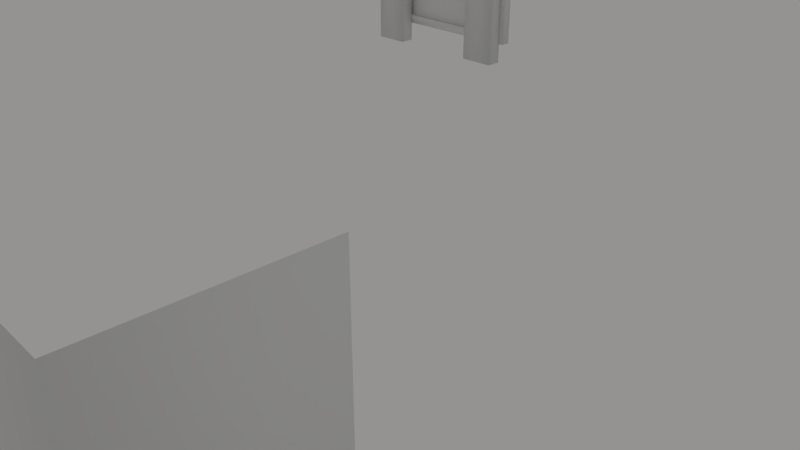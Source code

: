 # Source: OutsideDoor.blend  (saved by Blender 2.78.0; exported with 4.5.12 LTS)
import bpy
from mathutils import Matrix  # noqa: F401  (used for matrix-valued properties, if any)

bpy.ops.wm.read_factory_settings(use_empty=True)
scene = bpy.context.scene
scene.name = 'Scene'

# ---- collections
col_collection_1 = bpy.data.collections.new('Collection 1'); scene.collection.children.link(col_collection_1)

# ---- materials (node trees are filled in below, after node groups)
mat_material_001 = bpy.data.materials.new('Material.001')
mat_material_001.alpha_threshold = 0.0
mat_material_001.use_transparent_shadow = False
mat_material_001.roughness = 0.5
mat_material_001.specular_intensity = 0.0

# ---- material node trees

# ---- world
world_world = bpy.data.worlds.new('World'); scene.world = world_world
world_world.color = (0.2957, 0.2926, 0.2836)
world_world.use_sun_shadow = False
world_world.sun_shadow_jitter_overblur = 0.0
world_world.cycles.sampling_method = 'MANUAL'

# ---- cameras
cam_camera = bpy.data.cameras.new('Camera')
cam_camera.clip_end = 100.0
cam_camera.lens = 35.0
cam_camera.sensor_width = 32.0
cam_camera.sensor_height = 18.0
cam_camera.ortho_scale = 7.314
cam_camera.dof.focus_distance = 0.0
cam_camera.dof.aperture_fstop = 128.0

# ---- meshes
me_plane_040 = bpy.data.meshes.new('Plane.040')
me_plane_040.from_pydata([(2.603, -1.127, -1.334), (2.603, -1.127, 1.138), (-3.009, -1.127, -1.334), (-3.009, -1.127, 1.138), (2.603, 3.382, -1.334), (-3.009, 3.382, 1.138), (2.603, 3.382, 1.138), (-1.151, 0.8673, 1.092), (-1.151, 0.6706, 1.092), (-1.344, 0.8673, 1.092), (-1.344, 0.6706, 1.092), (-1.344, 0.6706, 1.01), (-1.344, 0.8673, 1.01), (-1.151, 0.6706, 1.01), (-1.151, 0.8673, 1.01), (-1.115, 2.781, 1.064), (-1.115, -1.173, 1.064), (-2.766, 2.781, 1.064), (-2.766, -1.173, 1.064), (-1.115, 2.781, 1.3), (-2.766, 2.781, 1.3), (-2.766, -1.173, 1.3), (-1.115, -1.173, 1.3), (-1.187, 0.8304, 1.01), (-1.187, 0.7074, 1.01), (-1.308, 0.8304, 1.01), (-1.308, 0.7074, 1.01), (-1.308, 0.7074, 0.9622), (-1.187, 0.7074, 0.9622), (-1.308, 0.8304, 0.9622), (-1.187, 0.8304, 0.9622), (-1.335, 0.6798, 0.8563), (-1.16, 0.6798, 0.8563), (-1.335, 0.8581, 0.8563), (-1.16, 0.8581, 0.8563), (-1.306, 0.7095, 0.8001), (-1.189, 0.7095, 0.8001), (-1.306, 0.8284, 0.8001), (-1.189, 0.8284, 0.8001), (-1.115, 0.9145, 1.064), (-2.766, 0.9145, 1.064), (-2.766, 0.9145, 1.3), (-1.115, 0.9145, 1.3), (-1.115, 2.781, 1.053), (-1.115, -1.173, 1.053), (-2.766, 2.781, 1.053), (-2.766, -1.173, 1.053), (-1.115, 2.781, 1.248), (-2.766, 2.781, 1.248), (-2.766, -1.173, 1.248), (-1.115, -1.173, 1.248), (-1.115, 0.8042, 1.053), (-2.766, 0.8042, 1.053), (-2.766, 0.8042, 1.248), (-1.115, 0.8042, 1.248), (-2.933, -1.173, 1.053), (-2.933, -1.173, 1.248), (-0.9481, -1.173, 1.053), (-0.9481, -1.173, 1.248), (-0.997, 2.899, 1.248), (-0.997, 2.899, 1.053), (-2.884, 2.899, 1.053), (-2.884, 2.899, 1.248), (-0.968, 0.8042, 1.053), (-2.913, 0.8042, 1.053), (-2.913, 0.8042, 1.248), (-0.968, 0.8042, 1.248), (-1.975, -1.173, 1.064), (-1.907, -1.173, 1.064), (-1.975, 2.781, 1.064), (-1.907, 2.781, 1.064), (-1.975, 2.781, 1.3), (-1.907, 2.781, 1.3), (-1.975, -1.173, 1.3), (-1.907, -1.173, 1.3), (-1.907, 0.9145, 1.3), (-1.975, 0.9145, 1.3), (-1.975, 0.9145, 1.064), (-1.907, 0.9145, 1.064), (-1.267, 2.781, 1.064), (-1.267, -1.173, 1.064), (-1.267, 2.781, 1.3), (-1.267, -1.173, 1.3), (-1.267, 0.9145, 1.3), (-1.267, 0.9145, 1.064), (-2.614, 0.9145, 1.3), (-2.614, -1.173, 1.064), (-2.614, 2.781, 1.064), (-2.614, 2.781, 1.3), (-2.614, -1.173, 1.3), (-2.614, 0.9145, 1.064), (-1.115, -0.9312, 1.064), (-2.766, -0.9312, 1.064), (-2.766, -0.9312, 1.3), (-1.115, -0.9312, 1.3), (-1.907, -0.9312, 1.3), (-1.975, -0.9312, 1.3), (-1.907, -0.9312, 1.064), (-1.975, -0.9312, 1.064), (-1.267, -0.9312, 1.064), (-1.267, -0.9312, 1.3), (-2.614, -0.9312, 1.064), (-2.614, -0.9312, 1.3), (-1.115, 2.65, 1.064), (-2.766, 2.65, 1.064), (-2.766, 2.65, 1.3), (-1.115, 2.65, 1.3), (-1.907, 2.65, 1.3), (-1.975, 2.65, 1.3), (-1.907, 2.65, 1.064), (-1.975, 2.65, 1.064), (-1.267, 2.65, 1.064), (-1.267, 2.65, 1.3), (-2.614, 2.65, 1.064), (-2.614, 2.65, 1.3), (-1.115, 0.6416, 1.064), (-2.766, 0.6416, 1.064), (-2.766, 0.6416, 1.3), (-1.115, 0.6416, 1.3), (-1.975, 0.6416, 1.064), (-1.907, 0.6416, 1.3), (-1.975, 0.6416, 1.3), (-1.907, 0.6416, 1.064), (-1.267, 0.6416, 1.064), (-1.267, 0.6416, 1.3), (-2.614, 0.6416, 1.064), (-2.614, 0.6416, 1.3), (-1.859, 2.591, 1.052), (-1.859, 0.9729, 1.052), (-2.566, 0.9729, 1.052), (-2.023, 0.9729, 1.052), (-1.315, 0.9729, 1.052), (-1.315, 2.591, 1.052), (-2.566, 2.591, 1.052), (-1.859, 0.5886, 1.052), (-1.859, -0.8782, 1.052), (-1.315, 0.5886, 1.052), (-1.315, -0.8782, 1.052), (-2.566, 0.5886, 1.052), (-2.566, -0.8782, 1.052), (-2.023, -0.8782, 1.052), (-2.023, 2.591, 1.052), (-2.023, 0.5886, 1.052), (0.001121, 2.166, 1.138), (-0.4071, 2.166, 1.138), (-0.4071, 2.494, 1.138), (0.001121, 2.494, 1.138), (-0.4071, 2.166, 1.069), (0.001121, 2.166, 1.069), (-0.4071, 2.494, 1.069), (0.001121, 2.494, 1.069), (-0.3027, 2.25, 1.069), (-0.1033, 2.25, 1.069), (-0.3027, 2.411, 1.069), (-0.1033, 2.411, 1.069), (-0.3027, 2.25, 0.7825), (-0.1033, 2.25, 0.7825), (-0.3027, 2.411, 0.7825), (-0.1033, 2.411, 0.7825), (-0.4197, 2.361, 0.8785), (0.01364, 2.361, 0.8785), (-0.4197, 2.361, 0.5921), (0.01364, 2.361, 0.5921), (-0.2808, 2.538, 0.7867), (-0.1252, 2.538, 0.7867), (-0.2808, 2.538, 0.6839), (-0.1252, 2.538, 0.6839), (-0.2945, 2.636, 0.7958), (-0.1115, 2.636, 0.7958), (-0.2945, 2.636, 0.6748), (-0.1115, 2.636, 0.6748), (-0.4197, 2.361, 0.8785), (0.01364, 2.361, 0.8785), (-0.4197, 2.361, 0.5921), (0.01364, 2.361, 0.5921), (-0.4197, 1.905, 0.8785), (0.01364, 1.905, 0.8785), (-0.4197, 1.905, 0.5921), (0.01364, 1.905, 0.5921), (2.584, -1.278, 0.2484), (2.622, -1.318, 0.9996), (1.895, -1.148, 0.2897), (1.933, -1.188, 1.041), (1.808, -0.7634, 0.1546), (2.789, -0.9475, 0.0959), (1.861, -0.8203, 1.224), (2.842, -1.004, 1.165), (2.197, -0.2649, 0.4542), (2.644, -0.3488, 0.4274), (2.221, -0.2909, 0.9418), (2.668, -0.3748, 0.915), (2.394, -0.07384, 0.6149), (2.549, -0.1029, 0.6056), (2.403, -0.08281, 0.7835), (2.557, -0.1118, 0.7742), (2.342, 0.137, 0.5365), (2.665, 0.07643, 0.5172), (2.359, 0.1183, 0.8886), (2.682, 0.05768, 0.8692), (2.551, -1.189, -0.5865), (2.574, -1.245, 0.1643), (1.851, -1.241, -0.5689), (1.874, -1.297, 0.1819), (1.672, -0.8872, -0.6974), (2.669, -0.8129, -0.7224), (1.705, -0.9658, 0.3714), (2.702, -0.8915, 0.3464), (1.911, -0.3168, -0.3701), (2.365, -0.2829, -0.3815), (1.926, -0.3526, 0.1172), (2.38, -0.3187, 0.1058), (2.047, -0.08738, -0.197), (2.205, -0.07566, -0.201), (2.053, -0.09977, -0.02852), (2.21, -0.08805, -0.03246), (1.945, 0.1057, -0.272), (2.273, 0.1302, -0.2802), (1.956, 0.07984, 0.07992), (2.284, 0.1043, 0.07169), (-0.9465, -1.16, -0.2474), (-0.9465, -1.16, 0.9232), (-2.805, -1.16, -0.2474), (-2.805, -1.16, 0.9232), (-2.805, -1.048, -0.2474), (-0.9465, -1.048, -0.2474), (-2.805, -1.048, 0.9232), (-0.9465, -1.048, 0.9232), (0.8034, -1.254, 0.06055), (0.8034, -1.254, 0.4173), (-0.006473, -1.254, 0.06055), (-0.006473, -1.254, 0.4173), (-0.006473, -1.11, 0.06055), (0.8034, -1.11, 0.06055), (-0.006473, -1.11, 0.4173), (0.8034, -1.11, 0.4173), (1.344, -1.254, 0.6185), (1.344, -1.254, 0.9752), (0.5341, -1.254, 0.6185), (0.5341, -1.254, 0.9752), (0.5341, -1.11, 0.6185), (1.344, -1.11, 0.6185), (0.5341, -1.11, 0.9752), (1.344, -1.11, 0.9752), (0.4992, -1.254, -0.7902), (0.4992, -1.254, -0.4335), (-0.3108, -1.254, -0.7902), (-0.3108, -1.254, -0.4335), (-0.3108, -1.11, -0.7902), (0.4992, -1.11, -0.7902), (-0.3108, -1.11, -0.4335), (0.4992, -1.11, -0.4335), (-0.3493, -1.254, -0.9606), (-0.3493, -1.254, -0.6039), (-1.159, -1.254, -0.9606), (-1.159, -1.254, -0.6039), (-1.159, -1.11, -0.9606), (-0.3493, -1.11, -0.9606), (-1.159, -1.11, -0.6039), (-0.3493, -1.11, -0.6039), (-1.707, -1.254, -0.7902), (-1.707, -1.254, -0.4335), (-2.517, -1.254, -0.7902), (-2.517, -1.254, -0.4335), (-2.517, -1.11, -0.7902), (-1.707, -1.11, -0.7902), (-2.517, -1.11, -0.4335), (-1.707, -1.11, -0.4335), (-0.853, -1.254, -0.2323), (-0.853, -1.254, 0.1244), (-1.663, -1.254, -0.2323), (-1.663, -1.254, 0.1244), (-1.663, -1.11, -0.2323), (-0.853, -1.11, -0.2323), (-1.663, -1.11, 0.1244), (-0.853, -1.11, 0.1244), (2.15, -1.254, -0.7902), (2.15, -1.254, -0.4335), (1.34, -1.254, -0.7902), (1.34, -1.254, -0.4335), (1.34, -1.11, -0.7902), (2.15, -1.11, -0.7902), (1.34, -1.11, -0.4335), (2.15, -1.11, -0.4335), (2.715, -1.254, -0.5692), (2.715, -1.254, -0.2125), (1.905, -1.254, -0.5692), (1.905, -1.254, -0.2125), (1.905, -1.11, -0.5692), (2.715, -1.11, -0.5692), (1.905, -1.11, -0.2125), (2.715, -1.11, -0.2125), (2.602, -1.127, -2.18), (2.602, -1.127, -1.319), (0.6454, -1.127, -2.18), (0.6454, -1.127, -1.319), (0.6454, -1.726, -2.18), (2.602, -1.726, -2.18), (0.4596, 0.6097, 1.138), (2.602, -1.805, -1.319), (2.602, -1.739, -3.004), (2.602, -1.739, -2.142), (0.6454, -1.739, -3.004), (0.6454, -1.739, -2.142), (0.6454, -2.418, -3.004), (2.602, -2.418, -3.004), (-0.2846, 0.6097, 1.138), (2.602, -2.418, -2.142), (2.602, -2.409, -3.838), (2.602, -2.409, -2.976), (0.6454, -2.409, -3.838), (0.6454, -2.409, -2.976), (0.6454, -3.031, -3.838), (2.602, -3.031, -3.838), (-0.2846, 0.01185, 1.138), (2.602, -3.088, -2.976), (2.602, -3.044, -4.63), (2.602, -3.044, -3.768), (0.6454, -3.044, -4.63), (0.6454, -3.044, -3.768), (0.6454, -3.723, -4.63), (2.602, -3.723, -4.63), (0.4596, 0.01185, 1.138), (2.602, -3.723, -3.768), (-0.2846, 0.02053, 1.019), (-0.2846, 0.601, 0.8761), (0.4596, 0.02053, 1.019), (0.4596, 0.601, 0.8761), (0.3261, 0.4235, 1.085), (0.04052, 0.4235, 1.085), (0.04052, 0.4184, 1.013), (0.3261, 0.4184, 1.013), (0.3965, 0.7971, 1.061), (0.3965, 0.792, 0.9895), (0.111, 0.7971, 1.061), (0.111, 0.792, 0.9895), (0.158, 0.4188, 1.085), (-0.1276, 0.4188, 1.085), (-0.1276, 0.4137, 1.013), (0.158, 0.4137, 1.013), (0.1647, 0.7924, 0.8712), (0.1647, 0.7873, 0.7995), (-0.1208, 0.7924, 0.8712), (-0.1208, 0.7873, 0.7995), (0.1385, 0.4188, 1.194), (-0.147, 0.4188, 1.194), (-0.147, 0.4137, 1.122), (0.1385, 0.4137, 1.122), (0.07144, 0.9215, 1.035), (0.07144, 0.9164, 0.9629), (-0.2141, 0.9215, 1.035), (-0.2141, 0.9164, 0.9629), (0.4596, 0.806, 1.138), (-0.2846, 0.806, 1.138), (-0.2846, 0.2082, 1.138), (0.4596, 0.2082, 1.138), (-0.2846, 0.2082, 1.09), (-0.2846, 0.806, 1.09), (0.4596, 0.2082, 1.09), (0.4596, 0.806, 1.09), (2.665, 0.3632, -2.18), (2.665, 0.3632, -1.319), (2.665, -0.0004332, -2.18), (2.665, -0.0004332, -1.319), (2.487, -2.212, -5.561), (2.487, -2.446, -5.561), (2.487, -0.0004332, -1.319), (2.487, -0.0004332, -2.18), (2.487, 0.3632, -1.319), (2.665, -2.446, -5.561), (2.487, 0.3632, -2.18), (2.665, -2.212, -5.561), (2.647, 0.3632, -1.856), (2.647, 0.3632, -1.643), (2.533, 0.3632, -1.643), (2.533, 0.3632, -1.856), (2.647, -1.242, -1.643), (2.647, -1.242, -1.856), (2.533, -1.242, -1.643), (2.533, -1.242, -1.856), (2.647, -0.1881, -2.908), (2.647, -0.1881, -2.696), (2.533, -0.1881, -2.696), (2.533, -0.1881, -2.908), (2.647, -1.793, -2.696), (2.647, -1.793, -2.908), (2.533, -1.793, -2.696), (2.533, -1.793, -2.908), (2.647, -0.9272, -3.742), (2.647, -0.9272, -3.529), (2.533, -0.9272, -3.529), (2.533, -0.9272, -3.742), (2.647, -2.532, -3.529), (2.647, -2.532, -3.742), (2.533, -2.532, -3.529), (2.533, -2.532, -3.742), (2.647, -1.502, -4.588), (2.647, -1.502, -4.376), (2.533, -1.502, -4.376), (2.533, -1.502, -4.588), (2.647, -3.107, -4.376), (2.647, -3.107, -4.588), (2.533, -3.107, -4.376), (2.533, -3.107, -4.588)], [], [(0, 2, 3, 1), (0, 1, 6, 4), (1, 3, 5, 6), (13, 14, 7, 8), (11, 13, 8, 10), (12, 11, 10, 9), (14, 12, 9, 7), (8, 7, 9, 10), (13, 11, 12, 14), (94, 22, 16, 91), (89, 21, 18, 86), (105, 20, 17, 104), (81, 19, 15, 79), (114, 88, 20, 105), (24, 23, 25, 26), (30, 28, 32, 34), (25, 23, 30, 29), (23, 24, 28, 30), (24, 26, 27, 28), (26, 25, 29, 27), (32, 31, 35, 36), (28, 27, 31, 32), (27, 29, 33, 31), (29, 30, 34, 33), (36, 35, 37, 38), (31, 33, 37, 35), (33, 34, 38, 37), (34, 32, 36, 38), (126, 85, 41, 117), (117, 41, 40, 116), (106, 42, 39, 103), (54, 51, 44, 50), (48, 45, 43, 47), (49, 46, 52, 53), (53, 52, 45, 48), (47, 43, 51, 54), (66, 58, 57, 63), (62, 59, 60, 61), (56, 65, 64, 55), (65, 62, 61, 64), (59, 66, 63, 60), (47, 54, 66, 59), (51, 43, 60, 63), (49, 53, 65, 56), (48, 47, 59, 62), (50, 44, 57, 58), (45, 52, 64, 61), (54, 50, 58, 66), (44, 51, 63, 57), (46, 49, 56, 55), (53, 48, 62, 65), (43, 45, 61, 60), (52, 46, 55, 64), (124, 83, 75, 120), (120, 75, 76, 121), (112, 81, 72, 107), (107, 72, 71, 108), (88, 71, 69, 87), (71, 72, 70, 69), (82, 74, 68, 80), (74, 73, 67, 68), (110, 109, 78, 77), (98, 97, 68, 67), (111, 103, 39, 84), (125, 119, 142, 138), (123, 84, 39, 115), (101, 98, 67, 86), (122, 78, 84, 123), (101, 125, 138, 139), (22, 82, 80, 16), (106, 19, 81, 112), (118, 42, 83, 124), (72, 81, 79, 70), (92, 101, 86, 18), (104, 113, 90, 40), (20, 88, 87, 17), (121, 76, 85, 126), (108, 71, 88, 114), (73, 89, 86, 67), (73, 96, 102, 89), (116, 125, 101, 92), (22, 94, 100, 82), (68, 97, 99, 80), (77, 90, 129, 130), (80, 99, 91, 16), (119, 122, 97, 98), (74, 95, 96, 73), (82, 100, 95, 74), (21, 93, 92, 18), (89, 102, 93, 21), (118, 94, 91, 115), (76, 108, 114, 85), (17, 87, 113, 104), (42, 106, 112, 83), (70, 79, 111, 109), (87, 69, 110, 113), (79, 15, 103, 111), (69, 70, 109, 110), (75, 107, 108, 76), (83, 112, 107, 75), (19, 106, 103, 15), (85, 114, 105, 41), (41, 105, 104, 40), (42, 118, 115, 39), (77, 78, 122, 119), (90, 77, 119, 125), (40, 90, 125, 116), (96, 121, 126, 102), (94, 118, 124, 100), (90, 113, 133, 129), (99, 123, 115, 91), (95, 120, 121, 96), (100, 124, 120, 95), (93, 117, 116, 92), (102, 126, 117, 93), (133, 141, 130, 129), (127, 132, 131, 128), (138, 142, 140, 139), (135, 134, 136, 137), (113, 110, 141, 133), (84, 78, 128, 131), (111, 84, 131, 132), (97, 122, 134, 135), (122, 123, 136, 134), (78, 109, 127, 128), (119, 98, 140, 142), (99, 97, 135, 137), (123, 99, 137, 136), (98, 101, 139, 140), (110, 77, 130, 141), (109, 111, 132, 127), (143, 146, 145, 144), (147, 149, 153, 151), (144, 145, 149, 147), (145, 146, 150, 149), (146, 143, 148, 150), (143, 144, 147, 148), (154, 152, 156, 158), (149, 150, 154, 153), (150, 148, 152, 154), (148, 147, 151, 152), (156, 155, 157, 158), (152, 151, 155, 156), (151, 153, 157, 155), (153, 154, 158, 157), (159, 161, 162, 160), (164, 166, 170, 168), (162, 161, 165, 166), (160, 162, 166, 164), (159, 160, 164, 163), (161, 159, 163, 165), (167, 168, 170, 169), (163, 164, 168, 167), (165, 163, 167, 169), (166, 165, 169, 170), (171, 172, 174, 173), (175, 177, 178, 176), (171, 173, 177, 175), (173, 174, 178, 177), (174, 172, 176, 178), (172, 171, 175, 176), (179, 180, 182, 181), (186, 184, 188, 190), (182, 180, 186, 185), (179, 181, 183, 184), (180, 179, 184, 186), (181, 182, 185, 183), (187, 189, 193, 191), (183, 185, 189, 187), (185, 186, 190, 189), (184, 183, 187, 188), (193, 194, 198, 197), (189, 190, 194, 193), (188, 187, 191, 192), (190, 188, 192, 194), (196, 195, 197, 198), (192, 191, 195, 196), (194, 192, 196, 198), (191, 193, 197, 195), (199, 200, 202, 201), (206, 204, 208, 210), (202, 200, 206, 205), (199, 201, 203, 204), (200, 199, 204, 206), (201, 202, 205, 203), (207, 209, 213, 211), (203, 205, 209, 207), (205, 206, 210, 209), (204, 203, 207, 208), (213, 214, 218, 217), (209, 210, 214, 213), (208, 207, 211, 212), (210, 208, 212, 214), (216, 215, 217, 218), (212, 211, 215, 216), (214, 212, 216, 218), (211, 213, 217, 215), (219, 220, 222, 221), (224, 223, 225, 226), (220, 219, 224, 226), (221, 222, 225, 223), (222, 220, 226, 225), (219, 221, 223, 224), (227, 228, 230, 229), (232, 231, 233, 234), (227, 229, 231, 232), (228, 227, 232, 234), (229, 230, 233, 231), (230, 228, 234, 233), (235, 236, 238, 237), (240, 239, 241, 242), (235, 237, 239, 240), (236, 235, 240, 242), (237, 238, 241, 239), (238, 236, 242, 241), (243, 244, 246, 245), (248, 247, 249, 250), (243, 245, 247, 248), (244, 243, 248, 250), (245, 246, 249, 247), (246, 244, 250, 249), (251, 252, 254, 253), (256, 255, 257, 258), (251, 253, 255, 256), (252, 251, 256, 258), (253, 254, 257, 255), (254, 252, 258, 257), (259, 260, 262, 261), (264, 263, 265, 266), (259, 261, 263, 264), (260, 259, 264, 266), (261, 262, 265, 263), (262, 260, 266, 265), (267, 268, 270, 269), (272, 271, 273, 274), (267, 269, 271, 272), (268, 267, 272, 274), (269, 270, 273, 271), (270, 268, 274, 273), (275, 276, 278, 277), (280, 279, 281, 282), (275, 277, 279, 280), (276, 275, 280, 282), (277, 278, 281, 279), (278, 276, 282, 281), (283, 284, 286, 285), (288, 287, 289, 290), (283, 285, 287, 288), (284, 283, 288, 290), (285, 286, 289, 287), (286, 284, 290, 289), (291, 293, 294, 292), (333, 331, 332, 334), (328, 329, 330, 327), (291, 296, 295, 293), (292, 298, 296, 291), (327, 330, 332, 331), (299, 301, 302, 300), (297, 321, 325, 326), (321, 313, 323, 325), (299, 304, 303, 301), (300, 306, 304, 299), (330, 329, 334, 332), (307, 309, 310, 308), (305, 297, 326, 324), (313, 305, 324, 323), (307, 312, 311, 309), (308, 314, 312, 307), (329, 328, 333, 334), (315, 317, 318, 316), (325, 323, 324, 326), (321, 297, 305, 313), (315, 320, 319, 317), (316, 322, 320, 315), (328, 327, 331, 333), (341, 339, 340, 342), (336, 337, 338, 335), (335, 338, 340, 339), (338, 337, 342, 340), (337, 336, 341, 342), (336, 335, 339, 341), (349, 347, 348, 350), (344, 345, 346, 343), (343, 346, 348, 347), (346, 345, 350, 348), (345, 344, 349, 350), (344, 343, 347, 349), (354, 351, 352, 353), (357, 355, 356, 358), (351, 358, 356, 352), (352, 356, 355, 353), (353, 355, 357, 354), (354, 357, 358, 351), (359, 360, 362, 361), (369, 363, 364, 366), (369, 366, 365, 367), (359, 361, 368, 370), (362, 360, 367, 365), (368, 361, 366, 364), (361, 362, 365, 366), (359, 370, 363, 369), (360, 359, 369, 367), (370, 368, 364, 363), (372, 371, 374, 373), (375, 377, 378, 376), (372, 375, 376, 371), (371, 376, 378, 374), (374, 378, 377, 373), (373, 377, 375, 372), (380, 379, 382, 381), (383, 385, 386, 384), (380, 383, 384, 379), (379, 384, 386, 382), (382, 386, 385, 381), (381, 385, 383, 380), (388, 387, 390, 389), (391, 393, 394, 392), (388, 391, 392, 387), (387, 392, 394, 390), (390, 394, 393, 389), (389, 393, 391, 388), (396, 395, 398, 397), (399, 401, 402, 400), (396, 399, 400, 395), (395, 400, 402, 398), (398, 402, 401, 397), (397, 401, 399, 396)])
me_plane_040.polygons.foreach_set('use_smooth', [1, 1, 1, 1, 1, 1, 1, 1, 1, 1, 1, 1, 1, 1, 1, 1, 1, 1, 1, 1, 1, 1, 1, 1, 1, 1, 1, 1, 1, 1, 1, 1, 1, 1, 1, 1, 1, 1, 1, 1, 1, 1, 1, 1, 1, 1, 1, 1, 1, 1, 1, 1, 1, 1, 1, 1, 1, 1, 1, 1, 1, 1, 1, 1, 1, 1, 1, 1, 1, 1, 1, 1, 1, 1, 1, 1, 1, 1, 1, 1, 1, 1, 1, 1, 1, 1, 1, 1, 1, 1, 1, 1, 1, 1, 1, 1, 1, 1, 1, 1, 1, 1, 1, 1, 1, 1, 1, 1, 1, 1, 1, 1, 1, 1, 1, 1, 1, 1, 1, 1, 1, 1, 1, 1, 1, 1, 1, 1, 1, 1, 1, 1, 1, 1, 1, 1, 1, 1, 1, 1, 1, 1, 1, 1, 1, 1, 1, 1, 1, 1, 1, 1, 1, 1, 1, 1, 1, 1, 1, 1, 1, 1, 1, 1, 1, 1, 1, 1, 1, 1, 1, 1, 1, 1, 1, 1, 1, 1, 1, 1, 1, 1, 1, 1, 1, 1, 1, 1, 1, 1, 1, 1, 1, 1, 1, 1, 1, 1, 1, 1, 1, 1, 1, 1, 1, 1, 1, 1, 1, 1, 1, 1, 1, 1, 1, 1, 1, 1, 1, 1, 1, 1, 1, 1, 1, 1, 1, 1, 1, 1, 1, 1, 1, 1, 1, 1, 1, 1, 1, 1, 1, 1, 1, 1, 1, 1, 1, 1, 1, 1, 1, 1, 1, 1, 1, 1, 1, 1, 1, 1, 1, 1, 1, 1, 1, 1, 1, 1, 1, 1, 1, 1, 1, 1, 1, 1, 1, 1, 1, 1, 1, 1, 1, 1, 1, 1, 1, 1, 1, 1, 1, 1, 1, 0, 0, 0, 0, 0, 0, 0, 0, 0, 0, 0, 0, 0, 0, 0, 0, 0, 0, 0, 0, 0, 0, 0, 0, 0, 0, 0, 0, 0, 0, 0, 0, 0, 0])
_uv = me_plane_040.uv_layers.new(name='UVMap')
_uv.uv.foreach_set('vector', [0.2205, 0.5257, 0.2167, 0.5257, 0.2167, 0.5257, 0.2205, 0.5257, 0.3351, 0.5278, 0.3351, 0.5278, 0.3351, 0.5485, 0.3351, 0.5485, 0.3351, 0.5278, 0.3286, 0.5278, 0.3286, 0.5485, 0.3351, 0.5485, 0.2253, 0.475, 0.2253, 0.4956, 0.2253, 0.4956, 0.2253, 0.475, 0.2167, 0.475, 0.2253, 0.475, 0.2253, 0.475, 0.2167, 0.475, 0.2167, 0.4956, 0.2167, 0.475, 0.2167, 0.475, 0.2167, 0.4956, 0.2253, 0.4956, 0.2167, 0.4956, 0.2167, 0.4956, 0.2253, 0.4956, 0.2253, 0.475, 0.2253, 0.4956, 0.2167, 0.4956, 0.2167, 0.475, 0.2253, 0.475, 0.2167, 0.475, 0.2167, 0.4956, 0.2253, 0.4956, 0.2876, 0.4136, 0.2876, 0.4092, 0.2876, 0.4092, 0.2876, 0.4136, 0.2602, 0.4092, 0.2574, 0.4092, 0.2574, 0.4092, 0.2602, 0.4092, 0.2574, 0.4792, 0.2574, 0.4816, 0.2574, 0.4816, 0.2574, 0.4792, 0.2849, 0.4816, 0.2876, 0.4816, 0.2876, 0.4816, 0.2849, 0.4816, 0.2602, 0.4792, 0.2602, 0.4816, 0.2574, 0.4816, 0.2574, 0.4792, 0.2253, 0.475, 0.2253, 0.4956, 0.2167, 0.4956, 0.2167, 0.475, 0.2253, 0.4956, 0.2253, 0.475, 0.2253, 0.475, 0.2253, 0.4956, 0.2167, 0.4956, 0.2253, 0.4956, 0.2253, 0.4956, 0.2167, 0.4956, 0.2253, 0.4956, 0.2253, 0.475, 0.2253, 0.475, 0.2253, 0.4956, 0.2253, 0.475, 0.2167, 0.475, 0.2167, 0.475, 0.2253, 0.475, 0.2167, 0.475, 0.2167, 0.4956, 0.2167, 0.4956, 0.2167, 0.475, 0.2253, 0.475, 0.2167, 0.475, 0.2167, 0.475, 0.2253, 0.475, 0.2253, 0.475, 0.2167, 0.475, 0.2167, 0.475, 0.2253, 0.475, 0.2167, 0.475, 0.2167, 0.4956, 0.2167, 0.4956, 0.2167, 0.475, 0.2167, 0.4956, 0.2253, 0.4956, 0.2253, 0.4956, 0.2167, 0.4956, 0.2253, 0.475, 0.2167, 0.475, 0.2167, 0.4956, 0.2253, 0.4956, 0.2167, 0.475, 0.2167, 0.4956, 0.2167, 0.4956, 0.2167, 0.475, 0.2167, 0.4956, 0.2253, 0.4956, 0.2253, 0.4956, 0.2167, 0.4956, 0.2253, 0.4956, 0.2253, 0.475, 0.2253, 0.475, 0.2253, 0.4956, 0.2602, 0.4424, 0.2602, 0.4474, 0.2574, 0.4474, 0.2574, 0.4424, 0.2574, 0.4424, 0.2574, 0.4474, 0.2574, 0.4474, 0.2574, 0.4424, 0.2876, 0.4792, 0.2876, 0.4474, 0.2876, 0.4474, 0.2876, 0.4792, 0.3388, 0.5988, 0.3388, 0.5988, 0.3388, 0.5774, 0.3388, 0.5774, 0.3209, 0.6203, 0.3209, 0.6203, 0.3388, 0.6203, 0.3388, 0.6203, 0.3209, 0.5774, 0.3209, 0.5774, 0.3209, 0.5988, 0.3209, 0.5988, 0.3209, 0.5988, 0.3209, 0.5988, 0.3209, 0.6203, 0.3209, 0.6203, 0.3388, 0.6203, 0.3388, 0.6203, 0.3388, 0.5988, 0.3388, 0.5988, 0.3388, 0.5988, 0.3388, 0.5774, 0.3388, 0.5774, 0.3388, 0.5988, 0.3209, 0.6203, 0.3388, 0.6203, 0.3388, 0.6203, 0.3209, 0.6203, 0.3209, 0.5774, 0.3209, 0.5988, 0.3209, 0.5988, 0.3209, 0.5774, 0.3209, 0.5988, 0.3209, 0.6203, 0.3209, 0.6203, 0.3209, 0.5988, 0.3388, 0.6203, 0.3388, 0.5988, 0.3388, 0.5988, 0.3388, 0.6203, 0.3388, 0.6203, 0.3388, 0.5988, 0.3388, 0.5988, 0.3388, 0.6203, 0.3388, 0.5988, 0.3388, 0.6203, 0.3388, 0.6203, 0.3388, 0.5988, 0.3209, 0.5774, 0.3209, 0.5988, 0.3209, 0.5988, 0.3209, 0.5774, 0.3209, 0.6203, 0.3388, 0.6203, 0.3388, 0.6203, 0.3209, 0.6203, 0.3388, 0.5774, 0.3388, 0.5774, 0.3388, 0.5774, 0.3388, 0.5774, 0.3209, 0.6203, 0.3209, 0.5988, 0.3209, 0.5988, 0.3209, 0.6203, 0.3388, 0.5988, 0.3388, 0.5774, 0.3388, 0.5774, 0.3388, 0.5988, 0.3388, 0.5774, 0.3388, 0.5988, 0.3388, 0.5988, 0.3388, 0.5774, 0.3209, 0.5774, 0.3209, 0.5774, 0.3209, 0.5774, 0.3209, 0.5774, 0.3209, 0.5988, 0.3209, 0.6203, 0.3209, 0.6203, 0.3209, 0.5988, 0.3388, 0.6203, 0.3209, 0.6203, 0.3209, 0.6203, 0.3388, 0.6203, 0.3209, 0.5988, 0.3209, 0.5774, 0.3209, 0.5774, 0.3209, 0.5988, 0.2849, 0.4424, 0.2849, 0.4474, 0.2732, 0.4474, 0.2732, 0.4424, 0.2732, 0.4424, 0.2732, 0.4474, 0.2719, 0.4474, 0.2719, 0.4424, 0.2849, 0.4792, 0.2849, 0.4816, 0.2732, 0.4816, 0.2732, 0.4792, 0.2732, 0.4792, 0.2732, 0.4816, 0.2719, 0.4816, 0.2719, 0.4792, 0.2602, 0.4816, 0.2719, 0.4816, 0.2719, 0.4816, 0.2602, 0.4816, 0.2719, 0.4816, 0.2732, 0.4816, 0.2732, 0.4816, 0.2719, 0.4816, 0.2849, 0.4092, 0.2732, 0.4092, 0.2732, 0.4092, 0.2849, 0.4092, 0.2732, 0.4092, 0.2719, 0.4092, 0.2719, 0.4092, 0.2732, 0.4092, 0.2719, 0.4792, 0.2732, 0.4792, 0.2732, 0.4474, 0.2719, 0.4474, 0.2719, 0.4136, 0.2732, 0.4136, 0.2732, 0.4092, 0.2719, 0.4092, 0.2849, 0.4792, 0.2876, 0.4792, 0.2876, 0.4474, 0.2849, 0.4474, 0.2586, 0.4333, 0.2703, 0.4333, 0.2694, 0.4323, 0.2594, 0.4323, 0.2849, 0.4424, 0.2849, 0.4474, 0.2876, 0.4474, 0.2876, 0.4424, 0.2602, 0.4136, 0.2719, 0.4136, 0.2719, 0.4092, 0.2602, 0.4092, 0.2732, 0.4424, 0.2732, 0.4474, 0.2849, 0.4474, 0.2849, 0.4424, 0.2586, 0.4045, 0.2586, 0.4333, 0.2594, 0.4323, 0.2594, 0.4055, 0.2876, 0.4092, 0.2849, 0.4092, 0.2849, 0.4092, 0.2876, 0.4092, 0.2876, 0.4792, 0.2876, 0.4816, 0.2849, 0.4816, 0.2849, 0.4792, 0.2876, 0.4424, 0.2876, 0.4474, 0.2849, 0.4474, 0.2849, 0.4424, 0.2732, 0.4816, 0.2849, 0.4816, 0.2849, 0.4816, 0.2732, 0.4816, 0.2574, 0.4136, 0.2602, 0.4136, 0.2602, 0.4092, 0.2574, 0.4092, 0.2574, 0.4792, 0.2602, 0.4792, 0.2602, 0.4474, 0.2574, 0.4474, 0.2574, 0.4816, 0.2602, 0.4816, 0.2602, 0.4816, 0.2574, 0.4816, 0.2719, 0.4424, 0.2719, 0.4474, 0.2602, 0.4474, 0.2602, 0.4424, 0.2719, 0.4792, 0.2719, 0.4816, 0.2602, 0.4816, 0.2602, 0.4792, 0.2719, 0.4092, 0.2602, 0.4092, 0.2602, 0.4092, 0.2719, 0.4092, 0.2719, 0.4092, 0.2719, 0.4136, 0.2602, 0.4136, 0.2602, 0.4092, 0.2574, 0.4424, 0.2602, 0.4424, 0.2602, 0.4136, 0.2574, 0.4136, 0.2876, 0.4092, 0.2876, 0.4136, 0.2849, 0.4136, 0.2849, 0.4092, 0.2732, 0.4092, 0.2732, 0.4136, 0.2849, 0.4136, 0.2849, 0.4092, 0.2703, 0.4383, 0.2586, 0.4383, 0.2594, 0.4393, 0.2694, 0.4393, 0.2849, 0.4092, 0.2849, 0.4136, 0.2876, 0.4136, 0.2876, 0.4092, 0.2719, 0.4424, 0.2732, 0.4424, 0.2732, 0.4136, 0.2719, 0.4136, 0.2732, 0.4092, 0.2732, 0.4136, 0.2719, 0.4136, 0.2719, 0.4092, 0.2849, 0.4092, 0.2849, 0.4136, 0.2732, 0.4136, 0.2732, 0.4092, 0.2574, 0.4092, 0.2574, 0.4136, 0.2574, 0.4136, 0.2574, 0.4092, 0.2602, 0.4092, 0.2602, 0.4136, 0.2574, 0.4136, 0.2574, 0.4092, 0.2876, 0.4424, 0.2876, 0.4136, 0.2876, 0.4136, 0.2876, 0.4424, 0.2719, 0.4474, 0.2719, 0.4792, 0.2602, 0.4792, 0.2602, 0.4474, 0.2574, 0.4816, 0.2602, 0.4816, 0.2602, 0.4792, 0.2574, 0.4792, 0.2876, 0.4474, 0.2876, 0.4792, 0.2849, 0.4792, 0.2849, 0.4474, 0.2732, 0.4816, 0.2849, 0.4816, 0.2849, 0.4792, 0.2732, 0.4792, 0.2602, 0.4816, 0.2719, 0.4816, 0.2719, 0.4792, 0.2602, 0.4792, 0.2849, 0.4816, 0.2876, 0.4816, 0.2876, 0.4792, 0.2849, 0.4792, 0.2719, 0.4816, 0.2732, 0.4816, 0.2732, 0.4792, 0.2719, 0.4792, 0.2732, 0.4474, 0.2732, 0.4792, 0.2719, 0.4792, 0.2719, 0.4474, 0.2849, 0.4474, 0.2849, 0.4792, 0.2732, 0.4792, 0.2732, 0.4474, 0.2876, 0.4816, 0.2876, 0.4792, 0.2876, 0.4792, 0.2876, 0.4816, 0.2602, 0.4474, 0.2602, 0.4792, 0.2574, 0.4792, 0.2574, 0.4474, 0.2574, 0.4474, 0.2574, 0.4792, 0.2574, 0.4792, 0.2574, 0.4474, 0.2876, 0.4474, 0.2876, 0.4424, 0.2876, 0.4424, 0.2876, 0.4474, 0.2719, 0.4474, 0.2732, 0.4474, 0.2732, 0.4424, 0.2719, 0.4424, 0.2602, 0.4474, 0.2719, 0.4474, 0.2719, 0.4424, 0.2602, 0.4424, 0.2574, 0.4474, 0.2602, 0.4474, 0.2602, 0.4424, 0.2574, 0.4424, 0.2719, 0.4136, 0.2719, 0.4424, 0.2602, 0.4424, 0.2602, 0.4136, 0.2876, 0.4136, 0.2876, 0.4424, 0.2849, 0.4424, 0.2849, 0.4136, 0.2586, 0.4383, 0.2586, 0.47, 0.2594, 0.469, 0.2594, 0.4393, 0.2849, 0.4136, 0.2849, 0.4424, 0.2876, 0.4424, 0.2876, 0.4136, 0.2732, 0.4136, 0.2732, 0.4424, 0.2719, 0.4424, 0.2719, 0.4136, 0.2849, 0.4136, 0.2849, 0.4424, 0.2732, 0.4424, 0.2732, 0.4136, 0.2574, 0.4136, 0.2574, 0.4424, 0.2574, 0.4424, 0.2574, 0.4136, 0.2602, 0.4136, 0.2602, 0.4424, 0.2574, 0.4424, 0.2574, 0.4136, 0.2611, 0.4781, 0.271, 0.4781, 0.271, 0.4485, 0.2611, 0.4485, 0.274, 0.4781, 0.284, 0.4781, 0.284, 0.4485, 0.274, 0.4485, 0.2611, 0.4414, 0.271, 0.4414, 0.271, 0.4146, 0.2611, 0.4146, 0.274, 0.4146, 0.274, 0.4414, 0.284, 0.4414, 0.284, 0.4146, 0.2586, 0.47, 0.2703, 0.47, 0.2694, 0.469, 0.2594, 0.469, 0.2832, 0.4383, 0.2715, 0.4383, 0.2724, 0.4393, 0.2824, 0.4393, 0.2832, 0.47, 0.2832, 0.4383, 0.2824, 0.4393, 0.2824, 0.469, 0.2715, 0.4045, 0.2715, 0.4333, 0.2724, 0.4323, 0.2724, 0.4055, 0.2715, 0.4333, 0.2832, 0.4333, 0.2824, 0.4323, 0.2724, 0.4323, 0.2715, 0.4383, 0.2715, 0.47, 0.2724, 0.469, 0.2724, 0.4393, 0.2703, 0.4333, 0.2703, 0.4045, 0.2694, 0.4055, 0.2694, 0.4323, 0.2832, 0.4045, 0.2715, 0.4045, 0.2724, 0.4055, 0.2824, 0.4055, 0.2832, 0.4333, 0.2832, 0.4045, 0.2824, 0.4055, 0.2824, 0.4323, 0.2703, 0.4045, 0.2586, 0.4045, 0.2594, 0.4055, 0.2694, 0.4055, 0.2703, 0.47, 0.2703, 0.4383, 0.2694, 0.4393, 0.2694, 0.469, 0.2715, 0.47, 0.2832, 0.47, 0.2824, 0.469, 0.2724, 0.469, 0.2843, 0.5341, 0.2843, 0.5675, 0.2739, 0.5675, 0.2739, 0.5341, 0.2739, 0.5341, 0.2739, 0.5675, 0.2739, 0.5675, 0.2739, 0.5341, 0.2739, 0.5341, 0.2739, 0.5675, 0.2739, 0.5675, 0.2739, 0.5341, 0.2739, 0.5675, 0.2843, 0.5675, 0.2843, 0.5675, 0.2739, 0.5675, 0.2843, 0.5675, 0.2843, 0.5341, 0.2843, 0.5341, 0.2843, 0.5675, 0.2843, 0.5341, 0.2739, 0.5341, 0.2739, 0.5341, 0.2843, 0.5341, 0.2843, 0.5675, 0.2843, 0.5341, 0.2843, 0.5341, 0.2843, 0.5675, 0.2739, 0.5675, 0.2843, 0.5675, 0.2843, 0.5675, 0.2739, 0.5675, 0.2843, 0.5675, 0.2843, 0.5341, 0.2843, 0.5341, 0.2843, 0.5675, 0.2843, 0.5341, 0.2739, 0.5341, 0.2739, 0.5341, 0.2843, 0.5341, 0.2843, 0.5312, 0.2739, 0.5312, 0.2739, 0.5646, 0.2843, 0.5646, 0.2843, 0.5341, 0.2739, 0.5341, 0.2739, 0.5341, 0.2843, 0.5341, 0.2739, 0.5341, 0.2739, 0.5675, 0.2739, 0.5675, 0.2739, 0.5341, 0.2739, 0.5675, 0.2843, 0.5675, 0.2843, 0.5675, 0.2739, 0.5675, 0.2739, 0.5675, 0.2739, 0.5675, 0.2843, 0.5675, 0.2843, 0.5675, 0.2843, 0.5675, 0.2843, 0.5675, 0.2843, 0.5675, 0.2843, 0.5675, 0.2843, 0.5675, 0.2739, 0.5675, 0.2739, 0.5675, 0.2843, 0.5675, 0.2843, 0.5675, 0.2843, 0.5675, 0.2843, 0.5675, 0.2843, 0.5675, 0.2739, 0.5675, 0.2843, 0.5675, 0.2843, 0.5675, 0.2739, 0.5675, 0.2739, 0.5675, 0.2739, 0.5675, 0.2739, 0.5675, 0.2739, 0.5675, 0.2739, 0.5675, 0.2843, 0.5675, 0.2843, 0.5675, 0.2739, 0.5675, 0.2739, 0.5675, 0.2843, 0.5675, 0.2843, 0.5675, 0.2739, 0.5675, 0.2739, 0.5675, 0.2739, 0.5675, 0.2739, 0.5675, 0.2739, 0.5675, 0.2843, 0.5675, 0.2739, 0.5675, 0.2739, 0.5675, 0.2843, 0.5675, 0.4506, 0.4826, 0.4611, 0.4826, 0.4611, 0.4826, 0.4506, 0.4826, 0.4506, 0.4826, 0.4506, 0.4826, 0.4611, 0.4826, 0.4611, 0.4826, 0.4506, 0.4826, 0.4506, 0.4826, 0.4506, 0.4826, 0.4506, 0.4826, 0.4506, 0.4826, 0.4611, 0.4826, 0.4611, 0.4826, 0.4506, 0.4826, 0.4611, 0.4826, 0.4611, 0.4826, 0.4611, 0.4826, 0.4611, 0.4826, 0.4611, 0.4826, 0.4506, 0.4826, 0.4506, 0.4826, 0.4611, 0.4826, 0.2225, 0.5246, 0.2231, 0.5225, 0.2129, 0.5293, 0.2124, 0.5314, 0.2263, 0.539, 0.2255, 0.542, 0.2234, 0.5734, 0.2237, 0.5721, 0.2129, 0.5293, 0.2231, 0.5225, 0.2263, 0.539, 0.2119, 0.5486, 0.2225, 0.5246, 0.2124, 0.5314, 0.2111, 0.5516, 0.2255, 0.542, 0.2231, 0.5225, 0.2225, 0.5246, 0.2255, 0.542, 0.2263, 0.539, 0.2124, 0.5314, 0.2129, 0.5293, 0.2119, 0.5486, 0.2111, 0.5516, 0.2168, 0.5778, 0.2172, 0.5765, 0.2198, 0.5874, 0.2197, 0.5879, 0.2111, 0.5516, 0.2119, 0.5486, 0.2172, 0.5765, 0.2168, 0.5778, 0.2119, 0.5486, 0.2263, 0.539, 0.2237, 0.5721, 0.2172, 0.5765, 0.2255, 0.542, 0.2111, 0.5516, 0.2168, 0.5778, 0.2234, 0.5734, 0.2198, 0.5874, 0.2221, 0.5859, 0.2239, 0.5948, 0.2192, 0.598, 0.2172, 0.5765, 0.2237, 0.5721, 0.2221, 0.5859, 0.2198, 0.5874, 0.2234, 0.5734, 0.2168, 0.5778, 0.2197, 0.5879, 0.222, 0.5863, 0.2237, 0.5721, 0.2234, 0.5734, 0.222, 0.5863, 0.2221, 0.5859, 0.2237, 0.5958, 0.2189, 0.599, 0.2192, 0.598, 0.2239, 0.5948, 0.222, 0.5863, 0.2197, 0.5879, 0.2189, 0.599, 0.2237, 0.5958, 0.2221, 0.5859, 0.222, 0.5863, 0.2237, 0.5958, 0.2239, 0.5948, 0.2197, 0.5879, 0.2198, 0.5874, 0.2192, 0.598, 0.2189, 0.599, 0.2197, 0.5498, 0.2201, 0.5469, 0.2098, 0.5442, 0.2094, 0.5471, 0.222, 0.5655, 0.2215, 0.5696, 0.217, 0.5975, 0.2172, 0.5956, 0.2098, 0.5442, 0.2201, 0.5469, 0.222, 0.5655, 0.2073, 0.5616, 0.2197, 0.5498, 0.2094, 0.5471, 0.2068, 0.5657, 0.2215, 0.5696, 0.2201, 0.5469, 0.2197, 0.5498, 0.2215, 0.5696, 0.222, 0.5655, 0.2094, 0.5471, 0.2098, 0.5442, 0.2073, 0.5616, 0.2068, 0.5657, 0.2103, 0.5957, 0.2105, 0.5938, 0.2124, 0.6071, 0.2123, 0.6077, 0.2068, 0.5657, 0.2073, 0.5616, 0.2105, 0.5938, 0.2103, 0.5957, 0.2073, 0.5616, 0.222, 0.5655, 0.2172, 0.5956, 0.2105, 0.5938, 0.2215, 0.5696, 0.2068, 0.5657, 0.2103, 0.5957, 0.217, 0.5975, 0.2124, 0.6071, 0.2147, 0.6077, 0.2158, 0.6178, 0.211, 0.6165, 0.2105, 0.5938, 0.2172, 0.5956, 0.2147, 0.6077, 0.2124, 0.6071, 0.217, 0.5975, 0.2103, 0.5957, 0.2123, 0.6077, 0.2146, 0.6083, 0.2172, 0.5956, 0.217, 0.5975, 0.2146, 0.6083, 0.2147, 0.6077, 0.2157, 0.6192, 0.2108, 0.6179, 0.211, 0.6165, 0.2158, 0.6178, 0.2146, 0.6083, 0.2123, 0.6077, 0.2108, 0.6179, 0.2157, 0.6192, 0.2147, 0.6077, 0.2146, 0.6083, 0.2157, 0.6192, 0.2158, 0.6178, 0.2123, 0.6077, 0.2124, 0.6071, 0.211, 0.6165, 0.2108, 0.6179, 0.1534, 0.4482, 0.1534, 0.4482, 0.1497, 0.4482, 0.1497, 0.4482, 0.1534, 0.4482, 0.1497, 0.4482, 0.1497, 0.4482, 0.1534, 0.4482, 0.1534, 0.4482, 0.1534, 0.4482, 0.1534, 0.4482, 0.1534, 0.4482, 0.1497, 0.4482, 0.1497, 0.4482, 0.1497, 0.4482, 0.1497, 0.4482, 0.1497, 0.4482, 0.1534, 0.4482, 0.1534, 0.4482, 0.1497, 0.4482, 0.1534, 0.4482, 0.1497, 0.4482, 0.1497, 0.4482, 0.1534, 0.4482, 0.2202, 0.5289, 0.2202, 0.5289, 0.2165, 0.5289, 0.2165, 0.5289, 0.2202, 0.5289, 0.2165, 0.5289, 0.2165, 0.5289, 0.2202, 0.5289, 0.2202, 0.5289, 0.2165, 0.5289, 0.2165, 0.5289, 0.2202, 0.5289, 0.2202, 0.5289, 0.2202, 0.5289, 0.2202, 0.5289, 0.2202, 0.5289, 0.2165, 0.5289, 0.2165, 0.5289, 0.2165, 0.5289, 0.2165, 0.5289, 0.2165, 0.5289, 0.2202, 0.5289, 0.2202, 0.5289, 0.2165, 0.5289, 0.2202, 0.5289, 0.2202, 0.5289, 0.2165, 0.5289, 0.2165, 0.5289, 0.2202, 0.5289, 0.2165, 0.5289, 0.2165, 0.5289, 0.2202, 0.5289, 0.2202, 0.5289, 0.2165, 0.5289, 0.2165, 0.5289, 0.2202, 0.5289, 0.2202, 0.5289, 0.2202, 0.5289, 0.2202, 0.5289, 0.2202, 0.5289, 0.2165, 0.5289, 0.2165, 0.5289, 0.2165, 0.5289, 0.2165, 0.5289, 0.2165, 0.5289, 0.2202, 0.5289, 0.2202, 0.5289, 0.2165, 0.5289, 0.2202, 0.5289, 0.2202, 0.5289, 0.2165, 0.5289, 0.2165, 0.5289, 0.2202, 0.5289, 0.2165, 0.5289, 0.2165, 0.5289, 0.2202, 0.5289, 0.2202, 0.5289, 0.2165, 0.5289, 0.2165, 0.5289, 0.2202, 0.5289, 0.2202, 0.5289, 0.2202, 0.5289, 0.2202, 0.5289, 0.2202, 0.5289, 0.2165, 0.5289, 0.2165, 0.5289, 0.2165, 0.5289, 0.2165, 0.5289, 0.2165, 0.5289, 0.2202, 0.5289, 0.2202, 0.5289, 0.2165, 0.5289, 0.2202, 0.5289, 0.2202, 0.5289, 0.2165, 0.5289, 0.2165, 0.5289, 0.2202, 0.5289, 0.2165, 0.5289, 0.2165, 0.5289, 0.2202, 0.5289, 0.2202, 0.5289, 0.2165, 0.5289, 0.2165, 0.5289, 0.2202, 0.5289, 0.2202, 0.5289, 0.2202, 0.5289, 0.2202, 0.5289, 0.2202, 0.5289, 0.2165, 0.5289, 0.2165, 0.5289, 0.2165, 0.5289, 0.2165, 0.5289, 0.2165, 0.5289, 0.2202, 0.5289, 0.2202, 0.5289, 0.2165, 0.5289, 0.2202, 0.5289, 0.2202, 0.5289, 0.2165, 0.5289, 0.2165, 0.5289, 0.2202, 0.5289, 0.2165, 0.5289, 0.2165, 0.5289, 0.2202, 0.5289, 0.2202, 0.5289, 0.2165, 0.5289, 0.2165, 0.5289, 0.2202, 0.5289, 0.2202, 0.5289, 0.2202, 0.5289, 0.2202, 0.5289, 0.2202, 0.5289, 0.2165, 0.5289, 0.2165, 0.5289, 0.2165, 0.5289, 0.2165, 0.5289, 0.2165, 0.5289, 0.2202, 0.5289, 0.2202, 0.5289, 0.2165, 0.5289, 0.2202, 0.5289, 0.2202, 0.5289, 0.2165, 0.5289, 0.2165, 0.5289, 0.2202, 0.5289, 0.2165, 0.5289, 0.2165, 0.5289, 0.2202, 0.5289, 0.2202, 0.5289, 0.2165, 0.5289, 0.2165, 0.5289, 0.2202, 0.5289, 0.2202, 0.5289, 0.2202, 0.5289, 0.2202, 0.5289, 0.2202, 0.5289, 0.2165, 0.5289, 0.2165, 0.5289, 0.2165, 0.5289, 0.2165, 0.5289, 0.2165, 0.5289, 0.2202, 0.5289, 0.2202, 0.5289, 0.2165, 0.5289, 0.2202, 0.5289, 0.2202, 0.5289, 0.2165, 0.5289, 0.2165, 0.5289, 0.2202, 0.5289, 0.2165, 0.5289, 0.2165, 0.5289, 0.2202, 0.5289, 0.2202, 0.5289, 0.2165, 0.5289, 0.2165, 0.5289, 0.2202, 0.5289, 0.2202, 0.5289, 0.2202, 0.5289, 0.2202, 0.5289, 0.2202, 0.5289, 0.2165, 0.5289, 0.2165, 0.5289, 0.2165, 0.5289, 0.2165, 0.5289, 0.2165, 0.5289, 0.2202, 0.5289, 0.2202, 0.5289, 0.2165, 0.5289, 0.2202, 0.5289, 0.2202, 0.5289, 0.2165, 0.5289, 0.2165, 0.5289, 0.2202, 0.5289, 0.2165, 0.5289, 0.2165, 0.5289, 0.2202, 0.5289, 0.2202, 0.5289, 0.2165, 0.5289, 0.2165, 0.5289, 0.2202, 0.5289, 0.2202, 0.5289, 0.2202, 0.5289, 0.2202, 0.5289, 0.2202, 0.5289, 0.2165, 0.5289, 0.2165, 0.5289, 0.2165, 0.5289, 0.2165, 0.5289, 0.2165, 0.5289, 0.2202, 0.5289, 0.2202, 0.5289, 0.2165, 0.5289, 0.2712, 0.6233, 0.2675, 0.6233, 0.2675, 0.6233, 0.2712, 0.6233, 0.2016, 0.5866, 0.2081, 0.5866, 0.2081, 0.5866, 0.2016, 0.5866, 0.2016, 0.5866, 0.2016, 0.5866, 0.2081, 0.5866, 0.2081, 0.5866, 0.2732, 0.6067, 0.2732, 0.6067, 0.2695, 0.6067, 0.2695, 0.6067, 0.2712, 0.6233, 0.2712, 0.6233, 0.2712, 0.6233, 0.2712, 0.6233, 0.2081, 0.5866, 0.2081, 0.5866, 0.2081, 0.5866, 0.2081, 0.5866, 0.2712, 0.6233, 0.2675, 0.6233, 0.2675, 0.6233, 0.2712, 0.6233, 0.2775, 0.5554, 0.2775, 0.5346, 0.2775, 0.5346, 0.2775, 0.5554, 0.2775, 0.5346, 0.271, 0.5346, 0.271, 0.5346, 0.2775, 0.5346, 0.2732, 0.6067, 0.2732, 0.6067, 0.2695, 0.6067, 0.2695, 0.6067, 0.2712, 0.6233, 0.2712, 0.6233, 0.2712, 0.6233, 0.2712, 0.6233, 0.2081, 0.5866, 0.2016, 0.5866, 0.2016, 0.5866, 0.2081, 0.5866, 0.2712, 0.6233, 0.2675, 0.6233, 0.2675, 0.6233, 0.2712, 0.6233, 0.271, 0.5309, 0.2775, 0.5309, 0.2775, 0.5309, 0.271, 0.5309, 0.271, 0.5346, 0.271, 0.5554, 0.271, 0.5554, 0.271, 0.5346, 0.2732, 0.6067, 0.2732, 0.6067, 0.2695, 0.6067, 0.2695, 0.6067, 0.2712, 0.6233, 0.2712, 0.6233, 0.2712, 0.6233, 0.2712, 0.6233, 0.2016, 0.5866, 0.2016, 0.5866, 0.2016, 0.5866, 0.2016, 0.5866, 0.2712, 0.6233, 0.2675, 0.6233, 0.2675, 0.6233, 0.2712, 0.6233, 0.2775, 0.5346, 0.271, 0.5346, 0.271, 0.5554, 0.2775, 0.5554, 0.2775, 0.5346, 0.2775, 0.5554, 0.271, 0.5554, 0.271, 0.5346, 0.2732, 0.6067, 0.2732, 0.6067, 0.2695, 0.6067, 0.2695, 0.6067, 0.2712, 0.6233, 0.2712, 0.6233, 0.2712, 0.6233, 0.2712, 0.6233, 0.2016, 0.5866, 0.2081, 0.5866, 0.2081, 0.5866, 0.2016, 0.5866, 0.2016, 0.5866, 0.2081, 0.5866, 0.2081, 0.5866, 0.2016, 0.5866, 0.2016, 0.5866, 0.2016, 0.5866, 0.2081, 0.5866, 0.2081, 0.5866, 0.2081, 0.5866, 0.2081, 0.5866, 0.2081, 0.5866, 0.2081, 0.5866, 0.2081, 0.5866, 0.2016, 0.5866, 0.2016, 0.5866, 0.2081, 0.5866, 0.2016, 0.5866, 0.2016, 0.5866, 0.2016, 0.5866, 0.2016, 0.5866, 0.2016, 0.5866, 0.2081, 0.5866, 0.2081, 0.5866, 0.2016, 0.5866, 0.2016, 0.5866, 0.2081, 0.5866, 0.2081, 0.5866, 0.2016, 0.5866, 0.2016, 0.5866, 0.2016, 0.5866, 0.2081, 0.5866, 0.2081, 0.5866, 0.2081, 0.5866, 0.2081, 0.5866, 0.2081, 0.5866, 0.2081, 0.5866, 0.2081, 0.5866, 0.2016, 0.5866, 0.2016, 0.5866, 0.2081, 0.5866, 0.2016, 0.5866, 0.2016, 0.5866, 0.2016, 0.5866, 0.2016, 0.5866, 0.2016, 0.5866, 0.2081, 0.5866, 0.2081, 0.5866, 0.2016, 0.5866, 0.2775, 0.5346, 0.2775, 0.5554, 0.271, 0.5554, 0.271, 0.5346, 0.2775, 0.5346, 0.271, 0.5346, 0.271, 0.5554, 0.2775, 0.5554, 0.2775, 0.5554, 0.2775, 0.5554, 0.271, 0.5554, 0.271, 0.5554, 0.271, 0.5554, 0.271, 0.5554, 0.271, 0.5346, 0.271, 0.5346, 0.271, 0.5346, 0.271, 0.5346, 0.2775, 0.5346, 0.2775, 0.5346, 0.2775, 0.5346, 0.2775, 0.5346, 0.2775, 0.5554, 0.2775, 0.5554, 0.2666, 0.5273, 0.2666, 0.5273, 0.2666, 0.5273, 0.2666, 0.5273, 0.2666, 0.5273, 0.2666, 0.5273, 0.2666, 0.5273, 0.2666, 0.5273, 0.2666, 0.5273, 0.2666, 0.5273, 0.2666, 0.5273, 0.2666, 0.5273, 0.2666, 0.5273, 0.2666, 0.5273, 0.2666, 0.5273, 0.2666, 0.5273, 0.2666, 0.5273, 0.2666, 0.5273, 0.2666, 0.5273, 0.2666, 0.5273, 0.2666, 0.5273, 0.2666, 0.5273, 0.2666, 0.5273, 0.2666, 0.5273, 0.2666, 0.5273, 0.2666, 0.5273, 0.2666, 0.5273, 0.2666, 0.5273, 0.2666, 0.5273, 0.2666, 0.5273, 0.2666, 0.5273, 0.2666, 0.5273, 0.2666, 0.5273, 0.2666, 0.5273, 0.2666, 0.5273, 0.2666, 0.5273, 0.2666, 0.5273, 0.2666, 0.5273, 0.2666, 0.5273, 0.2666, 0.5273, 0.2666, 0.5273, 0.2666, 0.5273, 0.2666, 0.5273, 0.2666, 0.5273, 0.2666, 0.5273, 0.2666, 0.5273, 0.2666, 0.5273, 0.2666, 0.5273, 0.2666, 0.5273, 0.2666, 0.5273, 0.2666, 0.5273, 0.2666, 0.5273, 0.2666, 0.5273, 0.2666, 0.5273, 0.2666, 0.5273, 0.2666, 0.5273, 0.2666, 0.5273, 0.2666, 0.5273, 0.2666, 0.5273, 0.2666, 0.5273, 0.2666, 0.5273, 0.2666, 0.5273, 0.2666, 0.5273, 0.2666, 0.5273, 0.2666, 0.5273, 0.2666, 0.5273, 0.2666, 0.5273, 0.2666, 0.5273, 0.2666, 0.5273, 0.2666, 0.5273, 0.2666, 0.5273, 0.2666, 0.5273, 0.2666, 0.5273, 0.2666, 0.5273, 0.2666, 0.5273, 0.2666, 0.5273, 0.2666, 0.5273, 0.2666, 0.5273, 0.2666, 0.5273, 0.2666, 0.5273, 0.2666, 0.5273, 0.2666, 0.5273, 0.2666, 0.5273, 0.2666, 0.5273, 0.2666, 0.5273, 0.2666, 0.5273, 0.2666, 0.5273, 0.2666, 0.5273, 0.2666, 0.5273, 0.2666, 0.5273, 0.2666, 0.5273, 0.2666, 0.5273, 0.2666, 0.5273, 0.2666, 0.5273, 0.2666, 0.5273, 0.2666, 0.5273, 0.2666, 0.5273, 0.2666, 0.5273, 0.2666, 0.5273, 0.2666, 0.5273, 0.2666, 0.5273, 0.2666, 0.5273, 0.2666, 0.5273, 0.2666, 0.5273, 0.2666, 0.5273, 0.2666, 0.5273, 0.2666, 0.5273, 0.2666, 0.5273, 0.2666, 0.5273, 0.2666, 0.5273, 0.2666, 0.5273, 0.2666, 0.5273, 0.2666, 0.5273, 0.2666, 0.5273, 0.2666, 0.5273, 0.2666, 0.5273, 0.2666, 0.5273, 0.2666, 0.5273, 0.2666, 0.5273, 0.2666, 0.5273, 0.2666, 0.5273, 0.2666, 0.5273, 0.2666, 0.5273, 0.2666, 0.5273, 0.2666, 0.5273, 0.2666, 0.5273, 0.2666, 0.5273, 0.2666, 0.5273, 0.2666, 0.5273, 0.2666, 0.5273, 0.2666, 0.5273, 0.2666, 0.5273, 0.2666, 0.5273, 0.2666, 0.5273, 0.2666, 0.5273, 0.2666, 0.5273])
me_plane_040.materials.append(mat_material_001)
me_plane_040.use_remesh_preserve_volume = False
me_plane_040.use_remesh_preserve_attributes = False
me_plane_040.use_mirror_vertex_groups = False
me_plane_040.update()
me_plane_026 = bpy.data.meshes.new('Plane.026')
me_plane_026.from_pydata([(1.509, 1.19, -0.1238), (0.8669, 1.19, -0.1238), (1.563, 1.671, -0.1238), (0.8126, 1.671, -0.1238), (-1.534, -1.671, 0.1502), (-0.873, -1.671, 0.1502), (-1.534, -1.671, -0.1278), (-0.873, -1.671, -0.1278), (1.563, 1.671, 0.1462), (0.8126, 1.671, 0.1462), (-0.8826, 1.19, 0.1462), (-1.525, 1.19, 0.1462), (-1.579, 1.671, 0.1462), (-0.8284, 1.671, 0.1462), (0.8669, 1.19, 0.1462), (1.509, 1.19, 0.1462), (-1.579, 1.671, -0.1238), (-0.8284, 1.671, -0.1238), (1.519, -1.671, -0.1278), (0.8573, -1.671, -0.1278), (-1.525, 1.19, -0.1238), (-0.8826, 1.19, -0.1238), (1.519, -1.671, 0.1502), (0.8573, -1.671, 0.1502), (-1.775, 1.599, -0.1238), (-1.775, 1.508, -0.1238), (-1.775, 1.599, -0.019), (-1.775, 1.508, -0.019), (1.775, 1.599, -0.1238), (1.775, 1.508, -0.1238), (1.775, 1.599, -0.019), (1.775, 1.508, -0.019), (-1.838, 1.622, -0.1502), (-1.838, 1.485, -0.1502), (-1.838, 1.622, 0.007438), (-1.838, 1.485, 0.007438), (1.838, 1.622, -0.1502), (1.838, 1.485, -0.1502), (1.838, 1.622, 0.007438), (1.838, 1.485, 0.007438)], [], [(10, 11, 4, 5), (1, 3, 2, 0), (11, 20, 6, 4), (14, 15, 8, 9), (1, 0, 18, 19), (3, 1, 14, 9), (6, 7, 5, 4), (17, 16, 12, 13), (0, 2, 8, 15), (0, 15, 22, 18), (21, 10, 5, 7), (2, 3, 9, 8), (19, 18, 22, 23), (21, 17, 13, 10), (16, 20, 11, 12), (20, 21, 7, 6), (11, 10, 13, 12), (14, 1, 19, 23), (15, 14, 23, 22), (20, 16, 17, 21), (30, 31, 39, 38), (31, 29, 37, 39), (26, 30, 28, 24), (24, 28, 29, 25), (25, 29, 31, 27), (27, 31, 30, 26), (32, 33, 35, 34), (36, 38, 39, 37), (25, 27, 35, 33), (27, 26, 34, 35), (28, 30, 38, 36), (29, 28, 36, 37), (26, 24, 32, 34), (24, 25, 33, 32)])
me_plane_026.polygons.foreach_set('use_smooth', [True] * 34)
_uv = me_plane_026.uv_layers.new(name='UVMap')
_uv.uv.foreach_set('vector', [0.03483, 0.5918, 0.03414, 0.5918, 0.03414, 0.5386, 0.03483, 0.5386, 0.03414, 0.5918, 0.03414, 0.6027, 0.03483, 0.6027, 0.03483, 0.5918, 0.03414, 0.5918, 0.03414, 0.5918, 0.03414, 0.5386, 0.03414, 0.5386, 0.03414, 0.5918, 0.03483, 0.5918, 0.03483, 0.6027, 0.03414, 0.6027, 0.03414, 0.5918, 0.03483, 0.5918, 0.03483, 0.5386, 0.03414, 0.5386, 0.03414, 0.6027, 0.03414, 0.5918, 0.03414, 0.5918, 0.03414, 0.6027, 0.03414, 0.5386, 0.03483, 0.5386, 0.03483, 0.5386, 0.03414, 0.5386, 0.03483, 0.6027, 0.03414, 0.6027, 0.03414, 0.6027, 0.03483, 0.6027, 0.03483, 0.5918, 0.03483, 0.6027, 0.03483, 0.6027, 0.03483, 0.5918, 0.03483, 0.5918, 0.03483, 0.5918, 0.03483, 0.5386, 0.03483, 0.5386, 0.03483, 0.5918, 0.03483, 0.5918, 0.03483, 0.5386, 0.03483, 0.5386, 0.03483, 0.6027, 0.03414, 0.6027, 0.03414, 0.6027, 0.03483, 0.6027, 0.03414, 0.5386, 0.03483, 0.5386, 0.03483, 0.5386, 0.03414, 0.5386, 0.03483, 0.5918, 0.03483, 0.6027, 0.03483, 0.6027, 0.03483, 0.5918, 0.03414, 0.6027, 0.03414, 0.5918, 0.03414, 0.5918, 0.03414, 0.6027, 0.03414, 0.5918, 0.03483, 0.5918, 0.03483, 0.5386, 0.03414, 0.5386, 0.03414, 0.5918, 0.03483, 0.5918, 0.03483, 0.6027, 0.03414, 0.6027, 0.03414, 0.5918, 0.03414, 0.5918, 0.03414, 0.5386, 0.03414, 0.5386, 0.03483, 0.5918, 0.03414, 0.5918, 0.03414, 0.5386, 0.03483, 0.5386, 0.03414, 0.5918, 0.03414, 0.6027, 0.03483, 0.6027, 0.03483, 0.5918, 0.2753, 0.5673, 0.2753, 0.5353, 0.2753, 0.5353, 0.2753, 0.5673, 0.2753, 0.5353, 0.2753, 0.5353, 0.2753, 0.5353, 0.2753, 0.5353, 0.2753, 0.5673, 0.2753, 0.5673, 0.2753, 0.5673, 0.2753, 0.5673, 0.2753, 0.5673, 0.2753, 0.5673, 0.2753, 0.5353, 0.2753, 0.5353, 0.2753, 0.5353, 0.2753, 0.5353, 0.2753, 0.5353, 0.2753, 0.5353, 0.2753, 0.5353, 0.2753, 0.5353, 0.2753, 0.5673, 0.2753, 0.5673, 0.2753, 0.5673, 0.2753, 0.5353, 0.2753, 0.5353, 0.2753, 0.5673, 0.2753, 0.5673, 0.2753, 0.5673, 0.2753, 0.5353, 0.2753, 0.5353, 0.2753, 0.5353, 0.2753, 0.5353, 0.2753, 0.5353, 0.2753, 0.5353, 0.2753, 0.5353, 0.2753, 0.5673, 0.2753, 0.5673, 0.2753, 0.5353, 0.2753, 0.5673, 0.2753, 0.5673, 0.2753, 0.5673, 0.2753, 0.5673, 0.2753, 0.5353, 0.2753, 0.5673, 0.2753, 0.5673, 0.2753, 0.5353, 0.2753, 0.5673, 0.2753, 0.5673, 0.2753, 0.5673, 0.2753, 0.5673, 0.2753, 0.5673, 0.2753, 0.5353, 0.2753, 0.5353, 0.2753, 0.5673])
me_plane_026.materials.append(mat_material_001)
me_plane_026.use_remesh_preserve_volume = False
me_plane_026.use_remesh_preserve_attributes = False
me_plane_026.use_mirror_vertex_groups = False
me_plane_026.update()
me_plane_025 = bpy.data.meshes.new('Plane.025')
me_plane_025.from_pydata([(-1.384, -1.095, -0.1187), (1.384, -1.095, -0.1187), (-1.384, 1.095, -0.1187), (1.384, 1.095, -0.1187), (1.384, -1.095, 0.1187), (-1.384, -1.095, 0.1187), (1.384, 1.095, 0.1187), (-1.384, 1.095, 0.1187), (-1.574, 1.265, 0.08896), (1.574, 1.265, 0.08896), (-1.574, -1.265, 0.08896), (1.574, -1.265, 0.08896), (-1.574, 1.265, -0.08896), (1.574, 1.265, -0.08896), (-1.574, -1.265, -0.08896), (1.574, -1.265, -0.08896), (1.384, -1.095, 0.03231), (-1.384, -1.095, 0.03231), (1.384, 1.095, 0.03231), (-1.384, 1.095, 0.03231)], [], [(2, 7, 5, 0), (0, 1, 15, 14), (1, 3, 13, 15), (4, 5, 10, 11), (6, 4, 11, 9), (5, 7, 8, 10), (7, 6, 9, 8), (15, 13, 9, 11), (14, 15, 11, 10), (2, 0, 14, 12), (13, 12, 8, 9), (3, 2, 12, 13), (12, 14, 10, 8), (4, 1, 0, 5), (6, 3, 1, 4), (3, 6, 7, 2), (16, 18, 19, 17)])
me_plane_025.polygons.foreach_set('use_smooth', [1, 1, 1, 1, 1, 1, 1, 1, 1, 1, 1, 1, 1, 1, 1, 1, 0])
_uv = me_plane_025.uv_layers.new(name='UVMap')
_uv.uv.foreach_set('vector', [0.3223, 0.6098, 0.3212, 0.6101, 0.3212, 0.5934, 0.3223, 0.5935, 0.3223, 0.5935, 0.3429, 0.5935, 0.3443, 0.5922, 0.3207, 0.5922, 0.3429, 0.5935, 0.3429, 0.6098, 0.3443, 0.6111, 0.3443, 0.5922, 0.3424, 0.5934, 0.3212, 0.5934, 0.3199, 0.5921, 0.3439, 0.5921, 0.3424, 0.6101, 0.3424, 0.5934, 0.3439, 0.5921, 0.3439, 0.6114, 0.3212, 0.5934, 0.3212, 0.6101, 0.3199, 0.6114, 0.3199, 0.5921, 0.3212, 0.6101, 0.3424, 0.6101, 0.3439, 0.6114, 0.3199, 0.6114, 0.3443, 0.5922, 0.3443, 0.6111, 0.3439, 0.6114, 0.3439, 0.5921, 0.3207, 0.5922, 0.3443, 0.5922, 0.3439, 0.5921, 0.3199, 0.5921, 0.3223, 0.6098, 0.3223, 0.5935, 0.3207, 0.5922, 0.3207, 0.6111, 0.3443, 0.6111, 0.3207, 0.6111, 0.3199, 0.6114, 0.3439, 0.6114, 0.3429, 0.6098, 0.3223, 0.6098, 0.3207, 0.6111, 0.3443, 0.6111, 0.3207, 0.6111, 0.3207, 0.5922, 0.3199, 0.5921, 0.3199, 0.6114, 0.3424, 0.5934, 0.3429, 0.5935, 0.3223, 0.5935, 0.3212, 0.5934, 0.3424, 0.6101, 0.3429, 0.6098, 0.3429, 0.5935, 0.3424, 0.5934, 0.3429, 0.6098, 0.3424, 0.6101, 0.3212, 0.6101, 0.3223, 0.6098, 0.6916, 0.1502, 0.6916, 0.2301, 0.6728, 0.2301, 0.6728, 0.1502])
me_plane_025.materials.append(mat_material_001)
me_plane_025.use_remesh_preserve_volume = False
me_plane_025.use_remesh_preserve_attributes = False
me_plane_025.use_mirror_vertex_groups = False
me_plane_025.update()

# ---- objects
ob_outdoorscene = bpy.data.objects.new('Outdoorscene', me_plane_040)
ob_curtains_2 = bpy.data.objects.new('Curtains_2', me_plane_026)
ob_window_2 = bpy.data.objects.new('Window_2', me_plane_025)
ob_camera = bpy.data.objects.new('Camera', cam_camera)

# ---- transforms, parenting, visibility, modifiers, constraints
ob_outdoorscene.location = (0.203, -3.981, -1.105)
ob_outdoorscene.rotation_euler = (1.571, 0.0, 0.0)
ob_outdoorscene.lineart.crease_threshold = 0.0
ob_curtains_2.location = (-4.729, 6.037, 2.306)
ob_curtains_2.rotation_euler = (1.571, 0.0, 0.0)
ob_curtains_2.hide_viewport = True
ob_curtains_2.lineart.crease_threshold = 0.0
ob_window_2.location = (-4.722, 6.269, 2.254)
ob_window_2.rotation_euler = (1.571, 0.0, 0.0)
ob_window_2.hide_viewport = True
ob_window_2.lineart.crease_threshold = 0.0
ob_camera.location = (7.481, -6.508, 5.344)
ob_camera.rotation_euler = (1.109, 0.0, 0.8149)
ob_camera.lock_rotations_4d = False
ob_camera.empty_display_type = 'ARROWS'
ob_camera.color = (0.0, 0.0, 0.0, 0.0)
ob_camera.display_type = 'WIRE'
ob_camera.lineart.crease_threshold = 0.0

# ---- collection membership
col_collection_1.objects.link(ob_outdoorscene)
col_collection_1.objects.link(ob_curtains_2)
col_collection_1.objects.link(ob_window_2)
col_collection_1.objects.link(ob_camera)

# ---- scene / render settings (as saved in the file)
scene.camera = ob_camera
scene.frame_start = 1; scene.frame_end = 40; scene.frame_set(12)
scene.render.engine = 'BLENDER_EEVEE_NEXT'
scene.render.resolution_percentage = 50
scene.render.dither_intensity = 0.0
scene.cycles.use_denoising = False
scene.cycles.samples = 128
scene.cycles.sampling_pattern = 'TABULATED_SOBOL'
scene.cycles.light_sampling_threshold = 0.0
scene.cycles.use_adaptive_sampling = False
scene.cycles.use_light_tree = False
scene.cycles.blur_glossy = 0.0
scene.cycles.sample_clamp_indirect = 0.0
scene.view_settings.view_transform = 'Standard'
bpy.context.view_layer.update()

